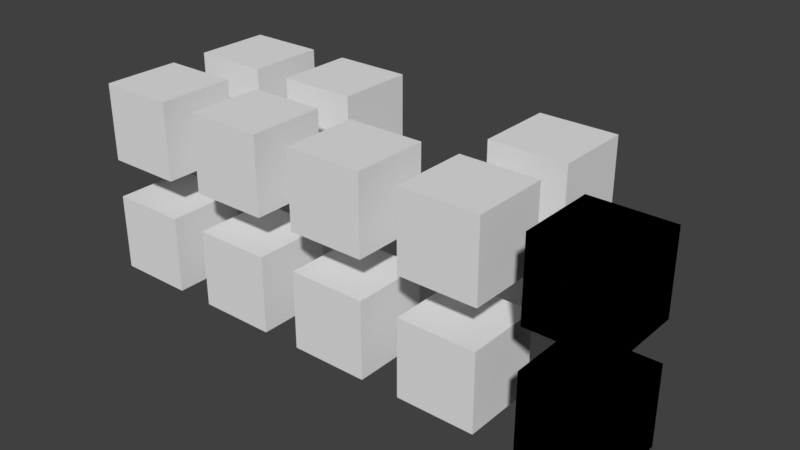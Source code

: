 # Source: export_control_methods_object.test.blend  (saved by Blender 2.80.75; exported with 4.5.12 LTS)
import bpy
from mathutils import Matrix  # noqa: F401  (used for matrix-valued properties, if any)

bpy.ops.wm.read_factory_settings(use_empty=True)
scene = bpy.context.scene
scene.name = 'Scene'

# ---- materials (node trees are filled in below, after node groups)
mat_material_dont_export_me = bpy.data.materials.new('Material_dont_export_me')
mat_material_dont_export_me.alpha_threshold = 0.0
mat_material_dont_export_me.use_transparent_shadow = False
mat_material_dont_export_me.roughness = 0.5
mat_material = bpy.data.materials.new('Material')
mat_material.alpha_threshold = 0.0
mat_material.use_transparent_shadow = False
mat_material.roughness = 0.5

# ---- material node trees

# ---- world
world_world = bpy.data.worlds.new('World'); scene.world = world_world
world_world.color = (0.05088, 0.05088, 0.05088)
world_world.use_sun_shadow = False
world_world.sun_shadow_jitter_overblur = 0.0
world_world.cycles.sampling_method = 'MANUAL'

# ---- meshes
me_cube = bpy.data.meshes.new('Cube')
me_cube.from_pydata([(-1.0, -1.0, -1.0), (-1.0, -1.0, 1.0), (-1.0, 1.0, -1.0), (-1.0, 1.0, 1.0), (1.0, -1.0, -1.0), (1.0, -1.0, 1.0), (1.0, 1.0, -1.0), (1.0, 1.0, 1.0)], [], [(0, 1, 3, 2), (2, 3, 7, 6), (6, 7, 5, 4), (4, 5, 1, 0), (2, 6, 4, 0), (7, 3, 1, 5)])
me_cube.materials.append(mat_material_dont_export_me)
me_cube.use_remesh_preserve_volume = False
me_cube.use_remesh_preserve_attributes = False
me_cube.use_mirror_vertex_groups = False
me_cube.update()
me_cube_002 = bpy.data.meshes.new('Cube.002')
me_cube_002.from_pydata([(-1.0, -1.0, -1.0), (-1.0, -1.0, 1.0), (-1.0, 1.0, -1.0), (-1.0, 1.0, 1.0), (1.0, -1.0, -1.0), (1.0, -1.0, 1.0), (1.0, 1.0, -1.0), (1.0, 1.0, 1.0)], [], [(0, 1, 3, 2), (2, 3, 7, 6), (6, 7, 5, 4), (4, 5, 1, 0), (2, 6, 4, 0), (7, 3, 1, 5)])
me_cube_002.materials.append(mat_material)
me_cube_002.use_remesh_preserve_volume = False
me_cube_002.use_remesh_preserve_attributes = False
me_cube_002.use_mirror_vertex_groups = False
me_cube_002.update()
me_cube_001 = bpy.data.meshes.new('Cube.001')
me_cube_001.from_pydata([(-1.0, -1.0, -1.0), (-1.0, -1.0, 1.0), (-1.0, 1.0, -1.0), (-1.0, 1.0, 1.0), (1.0, -1.0, -1.0), (1.0, -1.0, 1.0), (1.0, 1.0, -1.0), (1.0, 1.0, 1.0)], [], [(0, 1, 3, 2), (2, 3, 7, 6), (6, 7, 5, 4), (4, 5, 1, 0), (2, 6, 4, 0), (7, 3, 1, 5)])
me_cube_001.materials.append(mat_material)
me_cube_001.use_remesh_preserve_volume = False
me_cube_001.use_remesh_preserve_attributes = False
me_cube_001.use_mirror_vertex_groups = False
me_cube_001.update()
me_cube_007 = bpy.data.meshes.new('Cube.007')
me_cube_007.from_pydata([(-1.0, -1.0, -1.0), (-1.0, -1.0, 1.0), (-1.0, 1.0, -1.0), (-1.0, 1.0, 1.0), (1.0, -1.0, -1.0), (1.0, -1.0, 1.0), (1.0, 1.0, -1.0), (1.0, 1.0, 1.0)], [], [(0, 1, 3, 2), (2, 3, 7, 6), (6, 7, 5, 4), (4, 5, 1, 0), (2, 6, 4, 0), (7, 3, 1, 5)])
_uv = me_cube_007.uv_layers.new(name='UVMap')
_uv.uv.foreach_set('vector', [0.375, 0.0, 0.625, 0.0, 0.625, 0.25, 0.375, 0.25, 0.375, 0.25, 0.625, 0.25, 0.625, 0.5, 0.375, 0.5, 0.375, 0.5, 0.625, 0.5, 0.625, 0.75, 0.375, 0.75, 0.375, 0.75, 0.625, 0.75, 0.625, 1.0, 0.375, 1.0, 0.125, 0.5, 0.375, 0.5, 0.375, 0.75, 0.125, 0.75, 0.625, 0.5, 0.875, 0.5, 0.875, 0.75, 0.625, 0.75])
me_cube_007.materials.append(mat_material_dont_export_me)
me_cube_007.use_remesh_preserve_volume = False
me_cube_007.use_remesh_preserve_attributes = False
me_cube_007.use_mirror_vertex_groups = False
me_cube_007.update()
me_cube_008 = bpy.data.meshes.new('Cube.008')
me_cube_008.from_pydata([(-1.0, -1.0, -1.0), (-1.0, -1.0, 1.0), (-1.0, 1.0, -1.0), (-1.0, 1.0, 1.0), (1.0, -1.0, -1.0), (1.0, -1.0, 1.0), (1.0, 1.0, -1.0), (1.0, 1.0, 1.0)], [], [(0, 1, 3, 2), (2, 3, 7, 6), (6, 7, 5, 4), (4, 5, 1, 0), (2, 6, 4, 0), (7, 3, 1, 5)])
_uv = me_cube_008.uv_layers.new(name='UVMap')
_uv.uv.foreach_set('vector', [0.375, 0.0, 0.625, 0.0, 0.625, 0.25, 0.375, 0.25, 0.375, 0.25, 0.625, 0.25, 0.625, 0.5, 0.375, 0.5, 0.375, 0.5, 0.625, 0.5, 0.625, 0.75, 0.375, 0.75, 0.375, 0.75, 0.625, 0.75, 0.625, 1.0, 0.375, 1.0, 0.125, 0.5, 0.375, 0.5, 0.375, 0.75, 0.125, 0.75, 0.625, 0.5, 0.875, 0.5, 0.875, 0.75, 0.625, 0.75])
me_cube_008.materials.append(mat_material)
me_cube_008.use_remesh_preserve_volume = False
me_cube_008.use_remesh_preserve_attributes = False
me_cube_008.use_mirror_vertex_groups = False
me_cube_008.update()
me_cube_009 = bpy.data.meshes.new('Cube.009')
me_cube_009.from_pydata([(-1.0, -1.0, -1.0), (-1.0, -1.0, 1.0), (-1.0, 1.0, -1.0), (-1.0, 1.0, 1.0), (1.0, -1.0, -1.0), (1.0, -1.0, 1.0), (1.0, 1.0, -1.0), (1.0, 1.0, 1.0)], [], [(0, 1, 3, 2), (2, 3, 7, 6), (6, 7, 5, 4), (4, 5, 1, 0), (2, 6, 4, 0), (7, 3, 1, 5)])
me_cube_009.materials.append(mat_material_dont_export_me)
me_cube_009.use_remesh_preserve_volume = False
me_cube_009.use_remesh_preserve_attributes = False
me_cube_009.use_mirror_vertex_groups = False
me_cube_009.update()
me_cube_010 = bpy.data.meshes.new('Cube.010')
me_cube_010.from_pydata([(-1.0, -1.0, -1.0), (-1.0, -1.0, 1.0), (-1.0, 1.0, -1.0), (-1.0, 1.0, 1.0), (1.0, -1.0, -1.0), (1.0, -1.0, 1.0), (1.0, 1.0, -1.0), (1.0, 1.0, 1.0)], [], [(0, 1, 3, 2), (2, 3, 7, 6), (6, 7, 5, 4), (4, 5, 1, 0), (2, 6, 4, 0), (7, 3, 1, 5)])
me_cube_010.materials.append(mat_material)
me_cube_010.use_remesh_preserve_volume = False
me_cube_010.use_remesh_preserve_attributes = False
me_cube_010.use_mirror_vertex_groups = False
me_cube_010.update()
me_cube_011 = bpy.data.meshes.new('Cube.011')
me_cube_011.from_pydata([(-1.0, -1.0, -1.0), (-1.0, -1.0, 1.0), (-1.0, 1.0, -1.0), (-1.0, 1.0, 1.0), (1.0, -1.0, -1.0), (1.0, -1.0, 1.0), (1.0, 1.0, -1.0), (1.0, 1.0, 1.0)], [], [(0, 1, 3, 2), (2, 3, 7, 6), (6, 7, 5, 4), (4, 5, 1, 0), (2, 6, 4, 0), (7, 3, 1, 5)])
_uv = me_cube_011.uv_layers.new(name='UVMap')
_uv.uv.foreach_set('vector', [0.375, 0.0, 0.625, 0.0, 0.625, 0.25, 0.375, 0.25, 0.375, 0.25, 0.625, 0.25, 0.625, 0.5, 0.375, 0.5, 0.375, 0.5, 0.625, 0.5, 0.625, 0.75, 0.375, 0.75, 0.375, 0.75, 0.625, 0.75, 0.625, 1.0, 0.375, 1.0, 0.125, 0.5, 0.375, 0.5, 0.375, 0.75, 0.125, 0.75, 0.625, 0.5, 0.875, 0.5, 0.875, 0.75, 0.625, 0.75])
me_cube_011.materials.append(mat_material_dont_export_me)
me_cube_011.use_remesh_preserve_volume = False
me_cube_011.use_remesh_preserve_attributes = False
me_cube_011.use_mirror_vertex_groups = False
me_cube_011.update()
me_cube_012 = bpy.data.meshes.new('Cube.012')
me_cube_012.from_pydata([(-1.0, -1.0, -1.0), (-1.0, -1.0, 1.0), (-1.0, 1.0, -1.0), (-1.0, 1.0, 1.0), (1.0, -1.0, -1.0), (1.0, -1.0, 1.0), (1.0, 1.0, -1.0), (1.0, 1.0, 1.0)], [], [(0, 1, 3, 2), (2, 3, 7, 6), (6, 7, 5, 4), (4, 5, 1, 0), (2, 6, 4, 0), (7, 3, 1, 5)])
_uv = me_cube_012.uv_layers.new(name='UVMap')
_uv.uv.foreach_set('vector', [0.375, 0.0, 0.625, 0.0, 0.625, 0.25, 0.375, 0.25, 0.375, 0.25, 0.625, 0.25, 0.625, 0.5, 0.375, 0.5, 0.375, 0.5, 0.625, 0.5, 0.625, 0.75, 0.375, 0.75, 0.375, 0.75, 0.625, 0.75, 0.625, 1.0, 0.375, 1.0, 0.125, 0.5, 0.375, 0.5, 0.375, 0.75, 0.125, 0.75, 0.625, 0.5, 0.875, 0.5, 0.875, 0.75, 0.625, 0.75])
me_cube_012.materials.append(mat_material)
me_cube_012.use_remesh_preserve_volume = False
me_cube_012.use_remesh_preserve_attributes = False
me_cube_012.use_mirror_vertex_groups = False
me_cube_012.update()
me_cube_013 = bpy.data.meshes.new('Cube.013')
me_cube_013.from_pydata([(-1.0, -1.0, -1.0), (-1.0, -1.0, 1.0), (-1.0, 1.0, -1.0), (-1.0, 1.0, 1.0), (1.0, -1.0, -1.0), (1.0, -1.0, 1.0), (1.0, 1.0, -1.0), (1.0, 1.0, 1.0)], [], [(0, 1, 3, 2), (2, 3, 7, 6), (6, 7, 5, 4), (4, 5, 1, 0), (2, 6, 4, 0), (7, 3, 1, 5)])
me_cube_013.materials.append(mat_material_dont_export_me)
me_cube_013.use_remesh_preserve_volume = False
me_cube_013.use_remesh_preserve_attributes = False
me_cube_013.use_mirror_vertex_groups = False
me_cube_013.update()
me_cube_014 = bpy.data.meshes.new('Cube.014')
me_cube_014.from_pydata([(-1.0, -1.0, -1.0), (-1.0, -1.0, 1.0), (-1.0, 1.0, -1.0), (-1.0, 1.0, 1.0), (1.0, -1.0, -1.0), (1.0, -1.0, 1.0), (1.0, 1.0, -1.0), (1.0, 1.0, 1.0)], [], [(0, 1, 3, 2), (2, 3, 7, 6), (6, 7, 5, 4), (4, 5, 1, 0), (2, 6, 4, 0), (7, 3, 1, 5)])
me_cube_014.materials.append(mat_material)
me_cube_014.use_remesh_preserve_volume = False
me_cube_014.use_remesh_preserve_attributes = False
me_cube_014.use_mirror_vertex_groups = False
me_cube_014.update()
me_cube_015 = bpy.data.meshes.new('Cube.015')
me_cube_015.from_pydata([(-1.0, -1.0, -1.0), (-1.0, -1.0, 1.0), (-1.0, 1.0, -1.0), (-1.0, 1.0, 1.0), (1.0, -1.0, -1.0), (1.0, -1.0, 1.0), (1.0, 1.0, -1.0), (1.0, 1.0, 1.0)], [], [(0, 1, 3, 2), (2, 3, 7, 6), (6, 7, 5, 4), (4, 5, 1, 0), (2, 6, 4, 0), (7, 3, 1, 5)])
me_cube_015.materials.append(mat_material)
me_cube_015.use_remesh_preserve_volume = False
me_cube_015.use_remesh_preserve_attributes = False
me_cube_015.use_mirror_vertex_groups = False
me_cube_015.update()
me_cube_016 = bpy.data.meshes.new('Cube.016')
me_cube_016.from_pydata([(-1.0, -1.0, -1.0), (-1.0, -1.0, 1.0), (-1.0, 1.0, -1.0), (-1.0, 1.0, 1.0), (1.0, -1.0, -1.0), (1.0, -1.0, 1.0), (1.0, 1.0, -1.0), (1.0, 1.0, 1.0)], [], [(0, 1, 3, 2), (2, 3, 7, 6), (6, 7, 5, 4), (4, 5, 1, 0), (2, 6, 4, 0), (7, 3, 1, 5)])
_uv = me_cube_016.uv_layers.new(name='UVMap')
_uv.uv.foreach_set('vector', [0.375, 0.0, 0.625, 0.0, 0.625, 0.25, 0.375, 0.25, 0.375, 0.25, 0.625, 0.25, 0.625, 0.5, 0.375, 0.5, 0.375, 0.5, 0.625, 0.5, 0.625, 0.75, 0.375, 0.75, 0.375, 0.75, 0.625, 0.75, 0.625, 1.0, 0.375, 1.0, 0.125, 0.5, 0.375, 0.5, 0.375, 0.75, 0.125, 0.75, 0.625, 0.5, 0.875, 0.5, 0.875, 0.75, 0.625, 0.75])
me_cube_016.materials.append(mat_material_dont_export_me)
me_cube_016.use_remesh_preserve_volume = False
me_cube_016.use_remesh_preserve_attributes = False
me_cube_016.use_mirror_vertex_groups = False
me_cube_016.update()
me_cube_017 = bpy.data.meshes.new('Cube.017')
me_cube_017.from_pydata([(-1.0, -1.0, -1.0), (-1.0, -1.0, 1.0), (-1.0, 1.0, -1.0), (-1.0, 1.0, 1.0), (1.0, -1.0, -1.0), (1.0, -1.0, 1.0), (1.0, 1.0, -1.0), (1.0, 1.0, 1.0)], [], [(0, 1, 3, 2), (2, 3, 7, 6), (6, 7, 5, 4), (4, 5, 1, 0), (2, 6, 4, 0), (7, 3, 1, 5)])
me_cube_017.materials.append(mat_material_dont_export_me)
me_cube_017.use_remesh_preserve_volume = False
me_cube_017.use_remesh_preserve_attributes = False
me_cube_017.use_mirror_vertex_groups = False
me_cube_017.update()
me_cube_018 = bpy.data.meshes.new('Cube.018')
me_cube_018.from_pydata([(-1.0, -1.0, -1.0), (-1.0, -1.0, 1.0), (-1.0, 1.0, -1.0), (-1.0, 1.0, 1.0), (1.0, -1.0, -1.0), (1.0, -1.0, 1.0), (1.0, 1.0, -1.0), (1.0, 1.0, 1.0)], [], [(0, 1, 3, 2), (2, 3, 7, 6), (6, 7, 5, 4), (4, 5, 1, 0), (2, 6, 4, 0), (7, 3, 1, 5)])
me_cube_018.materials.append(mat_material)
me_cube_018.use_remesh_preserve_volume = False
me_cube_018.use_remesh_preserve_attributes = False
me_cube_018.use_mirror_vertex_groups = False
me_cube_018.update()
me_cube_019 = bpy.data.meshes.new('Cube.019')
me_cube_019.from_pydata([(-1.0, -1.0, -1.0), (-1.0, -1.0, 1.0), (-1.0, 1.0, -1.0), (-1.0, 1.0, 1.0), (1.0, -1.0, -1.0), (1.0, -1.0, 1.0), (1.0, 1.0, -1.0), (1.0, 1.0, 1.0)], [], [(0, 1, 3, 2), (2, 3, 7, 6), (6, 7, 5, 4), (4, 5, 1, 0), (2, 6, 4, 0), (7, 3, 1, 5)])
_uv = me_cube_019.uv_layers.new(name='UVMap')
_uv.uv.foreach_set('vector', [0.375, 0.0, 0.625, 0.0, 0.625, 0.25, 0.375, 0.25, 0.375, 0.25, 0.625, 0.25, 0.625, 0.5, 0.375, 0.5, 0.375, 0.5, 0.625, 0.5, 0.625, 0.75, 0.375, 0.75, 0.375, 0.75, 0.625, 0.75, 0.625, 1.0, 0.375, 1.0, 0.125, 0.5, 0.375, 0.5, 0.375, 0.75, 0.125, 0.75, 0.625, 0.5, 0.875, 0.5, 0.875, 0.75, 0.625, 0.75])
me_cube_019.materials.append(mat_material_dont_export_me)
me_cube_019.use_remesh_preserve_volume = False
me_cube_019.use_remesh_preserve_attributes = False
me_cube_019.use_mirror_vertex_groups = False
me_cube_019.update()
me_cube_020 = bpy.data.meshes.new('Cube.020')
me_cube_020.from_pydata([(-1.0, -1.0, -1.0), (-1.0, -1.0, 1.0), (-1.0, 1.0, -1.0), (-1.0, 1.0, 1.0), (1.0, -1.0, -1.0), (1.0, -1.0, 1.0), (1.0, 1.0, -1.0), (1.0, 1.0, 1.0)], [], [(0, 1, 3, 2), (2, 3, 7, 6), (6, 7, 5, 4), (4, 5, 1, 0), (2, 6, 4, 0), (7, 3, 1, 5)])
_uv = me_cube_020.uv_layers.new(name='UVMap')
_uv.uv.foreach_set('vector', [0.375, 0.0, 0.625, 0.0, 0.625, 0.25, 0.375, 0.25, 0.375, 0.25, 0.625, 0.25, 0.625, 0.5, 0.375, 0.5, 0.375, 0.5, 0.625, 0.5, 0.625, 0.75, 0.375, 0.75, 0.375, 0.75, 0.625, 0.75, 0.625, 1.0, 0.375, 1.0, 0.125, 0.5, 0.375, 0.5, 0.375, 0.75, 0.125, 0.75, 0.625, 0.5, 0.875, 0.5, 0.875, 0.75, 0.625, 0.75])
me_cube_020.materials.append(mat_material)
me_cube_020.use_remesh_preserve_volume = False
me_cube_020.use_remesh_preserve_attributes = False
me_cube_020.use_mirror_vertex_groups = False
me_cube_020.update()
me_cube_021 = bpy.data.meshes.new('Cube.021')
me_cube_021.from_pydata([(-1.0, -1.0, -1.0), (-1.0, -1.0, 1.0), (-1.0, 1.0, -1.0), (-1.0, 1.0, 1.0), (1.0, -1.0, -1.0), (1.0, -1.0, 1.0), (1.0, 1.0, -1.0), (1.0, 1.0, 1.0)], [], [(0, 1, 3, 2), (2, 3, 7, 6), (6, 7, 5, 4), (4, 5, 1, 0), (2, 6, 4, 0), (7, 3, 1, 5)])
_uv = me_cube_021.uv_layers.new(name='UVMap')
_uv.uv.foreach_set('vector', [0.375, 0.0, 0.625, 0.0, 0.625, 0.25, 0.375, 0.25, 0.375, 0.25, 0.625, 0.25, 0.625, 0.5, 0.375, 0.5, 0.375, 0.5, 0.625, 0.5, 0.625, 0.75, 0.375, 0.75, 0.375, 0.75, 0.625, 0.75, 0.625, 1.0, 0.375, 1.0, 0.125, 0.5, 0.375, 0.5, 0.375, 0.75, 0.125, 0.75, 0.625, 0.5, 0.875, 0.5, 0.875, 0.75, 0.625, 0.75])
me_cube_021.materials.append(mat_material)
me_cube_021.use_remesh_preserve_volume = False
me_cube_021.use_remesh_preserve_attributes = False
me_cube_021.use_mirror_vertex_groups = False
me_cube_021.update()

# ---- objects
ob_hiddeninviewport = bpy.data.objects.new('HiddenInViewport', None)
ob_cube_hidden_animation_only = bpy.data.objects.new('Cube_hidden_animation_only', me_cube)
ob_cube_visible_affected = bpy.data.objects.new('Cube_visible_affected', me_cube_002)
ob_cube_visible_parent = bpy.data.objects.new('Cube_visible_parent', me_cube_001)
ob_cube_hidden_static = bpy.data.objects.new('Cube_hidden_static', me_cube_007)
ob_cube_visible_static = bpy.data.objects.new('Cube_visible_static', me_cube_008)
ob_cube_hidden_child_animation_only = bpy.data.objects.new('Cube_hidden_child_animation_only', me_cube_009)
ob_cube_visible_child_affected = bpy.data.objects.new('Cube_visible_child_affected', me_cube_010)
ob_cube_hidden_child_static = bpy.data.objects.new('Cube_hidden_child_static', me_cube_011)
ob_cube_visible_child_static = bpy.data.objects.new('Cube_visible_child_static', me_cube_012)
ob_disabledinviewport = bpy.data.objects.new('DisabledInViewport', None)
ob_cube_hidden_animation_only_002 = bpy.data.objects.new('Cube_hidden_animation_only.002', me_cube_013)
ob_cube_visible_affected_002 = bpy.data.objects.new('Cube_visible_affected.002', me_cube_014)
ob_cube_visible_002 = bpy.data.objects.new('Cube_visible.002', me_cube_015)
ob_cube_hidden_static_002 = bpy.data.objects.new('Cube_hidden_static.002', me_cube_016)
ob_cube_hidden_child_animation_only_002 = bpy.data.objects.new('Cube_hidden_child_animation_only.002', me_cube_017)
ob_cube_visible_child_affected_002 = bpy.data.objects.new('Cube_visible_child_affected.002', me_cube_018)
ob_cube_hidden_child_static_002 = bpy.data.objects.new('Cube_hidden_child_static.002', me_cube_019)
ob_cube_visible_static_003 = bpy.data.objects.new('Cube_visible_static.003', me_cube_020)
ob_cube_visible_static_002 = bpy.data.objects.new('Cube_visible_static.002', me_cube_021)

# ---- transforms, parenting, visibility, modifiers, constraints
ob_hiddeninviewport.location = (0.0, 0.0, 0.0)
ob_hiddeninviewport.lineart.crease_threshold = 0.0
ob_cube_hidden_animation_only.parent = ob_hiddeninviewport
ob_cube_hidden_animation_only.location = (0.0, 0.0, 0.0)
ob_cube_hidden_animation_only.lineart.crease_threshold = 0.0
ob_cube_visible_affected.parent = ob_cube_hidden_animation_only
ob_cube_visible_affected.location = (0.0, 3.0, 0.0)
ob_cube_visible_affected.lineart.crease_threshold = 0.0
ob_cube_visible_parent.parent = ob_hiddeninviewport
ob_cube_visible_parent.location = (6.0, 0.0, 0.0)
ob_cube_visible_parent.lineart.crease_threshold = 0.0
ob_cube_hidden_static.parent = ob_hiddeninviewport
ob_cube_hidden_static.location = (3.0, 0.0, 0.0)
ob_cube_hidden_static.lineart.crease_threshold = 0.0
ob_cube_visible_static.parent = ob_cube_hidden_static
ob_cube_visible_static.location = (0.0, 3.0, 0.0)
ob_cube_visible_static.lineart.crease_threshold = 0.0
ob_cube_hidden_child_animation_only.parent = ob_cube_visible_parent
ob_cube_hidden_child_animation_only.matrix_parent_inverse = Matrix(((1.0, -0.0, 0.0, -6.0), (-0.0, 1.0, -0.0, 0.0), (0.0, -0.0, 1.0, -0.0), (-0.0, 0.0, -0.0, 1.0)))
ob_cube_hidden_child_animation_only.location = (9.0, 0.0, 0.0)
ob_cube_hidden_child_animation_only.lineart.crease_threshold = 0.0
ob_cube_visible_child_affected.parent = ob_cube_hidden_child_animation_only
ob_cube_visible_child_affected.location = (0.0, 3.0, 0.0)
ob_cube_visible_child_affected.lineart.crease_threshold = 0.0
ob_cube_hidden_child_static.parent = ob_cube_visible_parent
ob_cube_hidden_child_static.matrix_parent_inverse = Matrix(((1.0, -0.0, 0.0, -6.0), (-0.0, 1.0, -0.0, 0.0), (0.0, -0.0, 1.0, -0.0), (-0.0, 0.0, -0.0, 1.0)))
ob_cube_hidden_child_static.location = (12.0, 0.0, 0.0)
ob_cube_hidden_child_static.lineart.crease_threshold = 0.0
ob_cube_visible_child_static.parent = ob_cube_hidden_child_static
ob_cube_visible_child_static.location = (0.0, 0.0, 0.0)
ob_cube_visible_child_static.lineart.crease_threshold = 0.0
ob_disabledinviewport.location = (0.0, 0.0, 3.0)
ob_disabledinviewport.lineart.crease_threshold = 0.0
ob_cube_hidden_animation_only_002.parent = ob_disabledinviewport
ob_cube_hidden_animation_only_002.location = (0.0, 0.0, 0.0)
ob_cube_hidden_animation_only_002.hide_viewport = True
ob_cube_hidden_animation_only_002.lineart.crease_threshold = 0.0
ob_cube_visible_affected_002.parent = ob_cube_hidden_animation_only_002
ob_cube_visible_affected_002.location = (0.0, 3.0, 0.0)
ob_cube_visible_affected_002.lineart.crease_threshold = 0.0
ob_cube_visible_002.parent = ob_disabledinviewport
ob_cube_visible_002.location = (6.0, 0.0, 0.0)
ob_cube_visible_002.lineart.crease_threshold = 0.0
ob_cube_hidden_static_002.parent = ob_disabledinviewport
ob_cube_hidden_static_002.location = (3.0, 0.0, 0.0)
ob_cube_hidden_static_002.hide_viewport = True
ob_cube_hidden_static_002.lineart.crease_threshold = 0.0
ob_cube_hidden_child_animation_only_002.parent = ob_cube_visible_002
ob_cube_hidden_child_animation_only_002.matrix_parent_inverse = Matrix(((1.0, -0.0, 0.0, -6.0), (-0.0, 1.0, -0.0, 0.0), (0.0, -0.0, 1.0, -0.0), (-0.0, 0.0, -0.0, 1.0)))
ob_cube_hidden_child_animation_only_002.location = (9.0, 0.0, 0.0)
ob_cube_hidden_child_animation_only_002.hide_viewport = True
ob_cube_hidden_child_animation_only_002.lineart.crease_threshold = 0.0
ob_cube_visible_child_affected_002.parent = ob_cube_hidden_child_animation_only_002
ob_cube_visible_child_affected_002.location = (0.0, 3.0, 0.0)
ob_cube_visible_child_affected_002.lineart.crease_threshold = 0.0
ob_cube_hidden_child_static_002.parent = ob_cube_visible_002
ob_cube_hidden_child_static_002.matrix_parent_inverse = Matrix(((1.0, -0.0, 0.0, -6.0), (-0.0, 1.0, -0.0, 0.0), (0.0, -0.0, 1.0, -0.0), (-0.0, 0.0, -0.0, 1.0)))
ob_cube_hidden_child_static_002.location = (12.0, 0.0, 0.0)
ob_cube_hidden_child_static_002.hide_viewport = True
ob_cube_hidden_child_static_002.lineart.crease_threshold = 0.0
ob_cube_visible_static_003.parent = ob_cube_hidden_static_002
ob_cube_visible_static_003.location = (0.0, 3.0, 0.0)
ob_cube_visible_static_003.lineart.crease_threshold = 0.0
ob_cube_visible_static_002.parent = ob_cube_hidden_child_static_002
ob_cube_visible_static_002.location = (0.0, 0.0, 0.0)
ob_cube_visible_static_002.lineart.crease_threshold = 0.0

# ---- collection membership
scene.collection.objects.link(ob_hiddeninviewport)
scene.collection.objects.link(ob_cube_hidden_animation_only)
scene.collection.objects.link(ob_cube_visible_affected)
scene.collection.objects.link(ob_cube_visible_parent)
scene.collection.objects.link(ob_cube_hidden_static)
scene.collection.objects.link(ob_cube_visible_static)
scene.collection.objects.link(ob_cube_hidden_child_animation_only)
scene.collection.objects.link(ob_cube_visible_child_affected)
scene.collection.objects.link(ob_cube_hidden_child_static)
scene.collection.objects.link(ob_cube_visible_child_static)
scene.collection.objects.link(ob_disabledinviewport)
scene.collection.objects.link(ob_cube_hidden_animation_only_002)
scene.collection.objects.link(ob_cube_visible_affected_002)
scene.collection.objects.link(ob_cube_visible_002)
scene.collection.objects.link(ob_cube_hidden_static_002)
scene.collection.objects.link(ob_cube_hidden_child_animation_only_002)
scene.collection.objects.link(ob_cube_visible_child_affected_002)
scene.collection.objects.link(ob_cube_hidden_child_static_002)
scene.collection.objects.link(ob_cube_visible_static_003)
scene.collection.objects.link(ob_cube_visible_static_002)

# ---- scene / render settings (as saved in the file)
scene.frame_start = 1; scene.frame_end = 250; scene.frame_set(1)
scene.render.engine = 'BLENDER_EEVEE_NEXT'
scene.render.resolution_percentage = 50
scene.render.dither_intensity = 0.0
scene.cycles.use_denoising = False
scene.cycles.samples = 128
scene.cycles.sampling_pattern = 'TABULATED_SOBOL'
scene.cycles.use_adaptive_sampling = False
scene.cycles.use_light_tree = False
scene.cycles.blur_glossy = 0.0
scene.cycles.sample_clamp_indirect = 0.0
scene.view_settings.view_transform = 'Standard'
bpy.context.view_layer.update()

# ---- added for rendering (the .blend has no active camera and no usable light): camera, sun
cam_auto = bpy.data.cameras.new('AutoCamera')
cam_auto.lens = 50.0
cam_auto.sensor_width = 36.0
cam_auto.clip_end = 1000.0
ob_auto_camera = bpy.data.objects.new('AutoCamera', cam_auto)
scene.collection.objects.link(ob_auto_camera)
ob_auto_camera.location = (20.5116, -15.9139, 13.1093)
ob_auto_camera.rotation_euler = (1.09748, -7.21219e-08, 0.694738)
scene.camera = ob_auto_camera
light_auto_sun = bpy.data.lights.new('AutoSun', 'SUN')
light_auto_sun.energy = 3.0
light_auto_sun.angle = 0.0523599
ob_auto_sun = bpy.data.objects.new('AutoSun', light_auto_sun)
scene.collection.objects.link(ob_auto_sun)
ob_auto_sun.rotation_euler = (0.872665, 0.174533, 0.523599)
bpy.context.view_layer.update()
